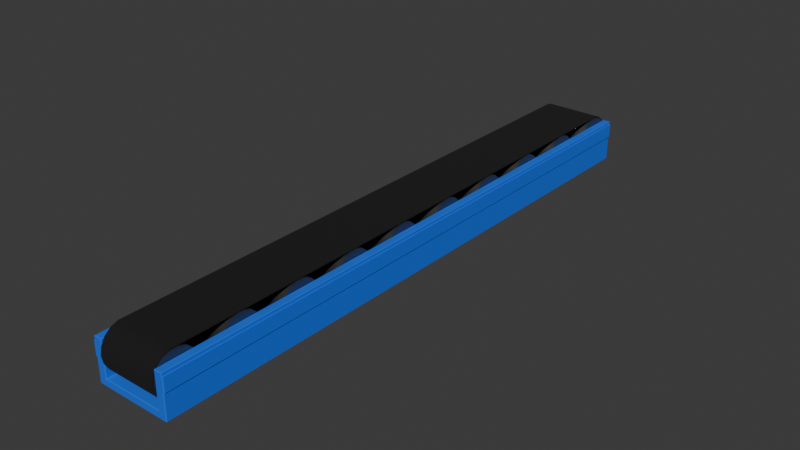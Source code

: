 # Source: conveyor1x8.blend  (saved by Blender 4.0.36; exported with 4.5.12 LTS)
import bpy
from mathutils import Matrix  # noqa: F401  (used for matrix-valued properties, if any)

bpy.ops.wm.read_factory_settings(use_empty=True)
scene = bpy.context.scene
scene.name = 'Scene'

# ---- collections
col_collection = bpy.data.collections.new('Collection'); scene.collection.children.link(col_collection)

# ---- materials (node trees are filled in below, after node groups)
mat_material_001 = bpy.data.materials.new('Material.001')
mat_material_001.use_transparent_shadow = False
mat_material_002 = bpy.data.materials.new('Material.002')
mat_material_002.use_transparent_shadow = False
mat_rubber = bpy.data.materials.new('rubber')
mat_rubber.use_transparent_shadow = False

# ---- node groups
ng_auto_smooth = bpy.data.node_groups.new('Auto Smooth', 'GeometryNodeTree')
_s = ng_auto_smooth.interface.new_socket(name='Geometry', in_out='OUTPUT', socket_type='NodeSocketGeometry')
_s = ng_auto_smooth.interface.new_socket(name='Geometry', in_out='INPUT', socket_type='NodeSocketGeometry')
_s = ng_auto_smooth.interface.new_socket(name='Angle', in_out='INPUT', socket_type='NodeSocketFloat')
_s.subtype = 'ANGLE'
_s.min_value = 0.0
_s.max_value = 3.142
ng_auto_smooth.is_modifier = True
_N = ng_auto_smooth.nodes; _L = ng_auto_smooth.links
n0 = _N.new('NodeGroupOutput'); n0.name = 'Group Output'; n0.location = (480, -100)
n1 = _N.new('NodeGroupInput'); n1.name = 'Group Input'; n1.location = (-420, -300)
n2 = _N.new('NodeGroupInput'); n2.name = 'Group Input.001'; n2.location = (-60, -100)
n3 = _N.new('GeometryNodeSetShadeSmooth'); n3.name = 'Set Shade Smooth'; n3.location = (120, -100)
n3.domain = 'EDGE'
n4 = _N.new('GeometryNodeSetShadeSmooth'); n4.name = 'Set Shade Smooth.001'; n4.location = (300, -100)
n5 = _N.new('GeometryNodeInputMeshEdgeAngle'); n5.name = 'Edge Angle'; n5.location = (-420, -220)
n6 = _N.new('GeometryNodeInputEdgeSmooth'); n6.name = 'Is Edge Smooth'; n6.location = (-60, -160)
n7 = _N.new('GeometryNodeInputShadeSmooth'); n7.name = 'Is Face Smooth'; n7.location = (-240, -340)
n8 = _N.new('FunctionNodeBooleanMath'); n8.name = 'Boolean Math'; n8.location = (-60, -220)
n9 = _N.new('FunctionNodeCompare'); n9.name = 'Compare'; n9.location = (-240, -180)
n9.operation = 'LESS_EQUAL'
_L.new(n5.outputs[0], n9.inputs[0])
_L.new(n4.outputs[0], n0.inputs[0])
_L.new(n1.outputs[1], n9.inputs[1])
_L.new(n9.outputs[0], n8.inputs[0])
_L.new(n7.outputs[0], n8.inputs[1])
_L.new(n2.outputs[0], n3.inputs[0])
_L.new(n6.outputs[0], n3.inputs[1])
_L.new(n3.outputs[0], n4.inputs[0])
_L.new(n8.outputs[0], n3.inputs[2])
n0.is_active_output = True

# ---- material node trees
mat_material_001.use_nodes = True; mat_material_001.node_tree.nodes.clear()
_N = mat_material_001.node_tree.nodes; _L = mat_material_001.node_tree.links
n0 = _N.new('ShaderNodeBsdfPrincipled'); n0.name = 'Principled BSDF'; n0.location = (10, 300)
n0.inputs[0].default_value = (0.004399, 0.1434, 0.8002, 1.0)
n0.inputs[2].default_value = 1.0
n0.inputs[3].default_value = 1.45
n1 = _N.new('ShaderNodeOutputMaterial'); n1.name = 'Material Output'; n1.location = (300, 300)
_L.new(n0.outputs[0], n1.inputs[0])
n1.is_active_output = True
mat_material_002.use_nodes = True; mat_material_002.node_tree.nodes.clear()
_N = mat_material_002.node_tree.nodes; _L = mat_material_002.node_tree.links
n0 = _N.new('ShaderNodeBsdfPrincipled'); n0.name = 'Principled BSDF'; n0.location = (10, 300)
n0.inputs[0].default_value = (0.2037, 0.2037, 0.2037, 1.0)
n0.inputs[1].default_value = 1.0
n0.inputs[3].default_value = 1.45
n1 = _N.new('ShaderNodeOutputMaterial'); n1.name = 'Material Output'; n1.location = (300, 300)
_L.new(n0.outputs[0], n1.inputs[0])
n1.is_active_output = True
mat_rubber.use_nodes = True; mat_rubber.node_tree.nodes.clear()
_N = mat_rubber.node_tree.nodes; _L = mat_rubber.node_tree.links
n0 = _N.new('ShaderNodeOutputMaterial'); n0.name = 'Material Output'; n0.location = (550, 287)
n1 = _N.new('ShaderNodeBsdfPrincipled'); n1.name = 'Principled BSDF'; n1.location = (10, 300)
n1.inputs[0].default_value = (0.006278, 0.006278, 0.006278, 1.0)
n1.inputs[2].default_value = 1.0
n1.inputs[3].default_value = 1.45
_L.new(n1.outputs[0], n0.inputs[0])
n0.is_active_output = True

# ---- world
world_world = bpy.data.worlds.new('World'); scene.world = world_world
world_world.use_nodes = True; world_world.node_tree.nodes.clear()
_N = world_world.node_tree.nodes; _L = world_world.node_tree.links
n0 = _N.new('ShaderNodeOutputWorld'); n0.name = 'World Output'; n0.location = (300, 300)
n1 = _N.new('ShaderNodeBackground'); n1.name = 'Background'; n1.location = (10, 300)
n1.inputs[0].default_value = (0.05088, 0.05088, 0.05088, 1.0)
_L.new(n1.outputs[0], n0.inputs[0])
n0.is_active_output = True
world_world.color = (0.05088, 0.05088, 0.05088)
world_world.use_sun_shadow = False
world_world.sun_shadow_jitter_overblur = 0.0

# ---- meshes
me_cube_001 = bpy.data.meshes.new('Cube.001')
me_cube_001.from_pydata([(-0.49, -1.0, -0.49), (-0.5, -0.99, -0.49), (-0.49, -0.99, -0.5), (-0.49, -1.0, 0.49), (-0.49, -0.99, 0.5), (-0.5, -0.99, 0.49), (-0.5, 6.99, -0.49), (-0.49, 7.0, -0.49), (-0.49, 6.99, -0.5), (-0.5, 6.99, 0.49), (-0.49, 6.99, 0.5), (-0.49, 7.0, 0.49), (0.49, -0.99, -0.5), (0.5, -0.99, -0.49), (0.49, -1.0, -0.49), (0.49, -1.0, 0.49), (0.5, -0.99, 0.49), (0.49, -0.99, 0.5), (0.49, 6.99, -0.5), (0.49, 7.0, -0.49), (0.5, 6.99, -0.49), (0.5, 6.99, 0.49), (0.49, 7.0, 0.49), (0.49, 6.99, 0.5), (-0.3823, 6.99, -0.3352), (-0.4023, 7.0, -0.3452), (-0.3923, 6.99, -0.3252), (-0.4023, 7.0, 0.49), (-0.4023, 6.99, 0.5), (-0.3923, 6.99, 0.49), (0.3923, 6.99, 0.49), (0.4023, 6.99, 0.5), (0.4023, 7.0, 0.49), (0.3923, 6.99, -0.3252), (0.4023, 7.0, -0.3452), (0.3823, 6.99, -0.3352), (-0.4023, -1.0, 0.49), (-0.3923, -0.99, 0.49), (-0.4023, -0.99, 0.5), (0.3923, -0.99, -0.3252), (0.3823, -0.99, -0.3352), (0.4023, -1.0, -0.3452), (0.4023, -1.0, 0.49), (0.4023, -0.99, 0.5), (0.3923, -0.99, 0.49), (-0.3823, -0.99, -0.3352), (-0.3923, -0.99, -0.3252), (-0.4023, -1.0, -0.3452), (0.5, -0.99, 0.0984), (0.5, -0.99, 0.4251), (0.49, -1.0, 0.4251), (0.49, -1.0, 0.0984), (0.49, 7.0, 0.0984), (0.49, 7.0, 0.4251), (0.5, 6.99, 0.4251), (0.5, 6.99, 0.0984), (0.514, -0.99, 0.0984), (0.514, -0.99, 0.4251), (0.504, -1.0, 0.4251), (0.504, -1.0, 0.0984), (0.504, 7.0, 0.0984), (0.504, 7.0, 0.4251), (0.514, 6.99, 0.4251), (0.514, 6.99, 0.0984), (-0.49, -1.0, 0.06901), (-0.49, -1.0, 0.3957), (-0.5, -0.99, 0.3957), (-0.5, -0.99, 0.06901), (-0.5, 6.99, 0.06901), (-0.5, 6.99, 0.3957), (-0.49, 7.0, 0.3957), (-0.49, 7.0, 0.06901), (-0.5047, -1.0, 0.06901), (-0.5047, -1.0, 0.3957), (-0.5147, -0.99, 0.3957), (-0.5147, -0.99, 0.06901), (-0.5147, 6.99, 0.06901), (-0.5147, 6.99, 0.3957), (-0.5047, 7.0, 0.3957), (-0.5047, 7.0, 0.06901)], [], [(8, 18, 12, 2), (54, 21, 16, 49), (17, 23, 31, 43), (66, 5, 9, 69), (10, 4, 38, 28), (22, 53, 52, 19, 7, 71, 70, 11, 27, 25, 34, 32), (40, 35, 24, 45), (33, 39, 44, 30), (37, 46, 26, 29), (0, 1, 2), (3, 4, 5), (6, 7, 8), (9, 10, 11), (12, 13, 14), (15, 16, 17), (18, 19, 20), (21, 22, 23), (24, 25, 26), (27, 28, 29), (30, 31, 32), (33, 34, 35), (36, 37, 38), (39, 40, 41), (42, 43, 44), (45, 46, 47), (65, 3, 5, 66), (1, 6, 8, 2), (4, 10, 9, 5), (2, 12, 14, 0), (49, 16, 15, 50), (7, 19, 18, 8), (53, 22, 21, 54), (32, 34, 33, 30), (10, 28, 27, 11), (22, 32, 31, 23), (24, 35, 34, 25), (16, 21, 23, 17), (35, 40, 39, 33), (17, 43, 42, 15), (40, 45, 47, 41), (30, 44, 43, 31), (3, 36, 38, 4), (28, 38, 37, 29), (69, 9, 11, 70), (36, 47, 46, 37), (25, 27, 29, 26), (41, 42, 44, 39), (26, 46, 45, 24), (12, 18, 20, 13), (3, 65, 64, 0, 14, 51, 50, 15, 42, 41, 47, 36), (19, 52, 55, 20), (53, 54, 62, 61), (13, 48, 51, 14), (49, 50, 58, 57), (20, 55, 48, 13), (54, 49, 57, 62), (60, 61, 62, 63), (56, 57, 58, 59), (63, 62, 57, 56), (52, 53, 61, 60), (50, 51, 59, 58), (48, 55, 63, 56), (51, 48, 56, 59), (55, 52, 60, 63), (6, 68, 71, 7), (64, 65, 73, 72), (0, 64, 67, 1), (68, 67, 75, 76), (1, 67, 68, 6), (70, 71, 79, 78), (76, 77, 78, 79), (72, 73, 74, 75), (75, 74, 77, 76), (67, 64, 72, 75), (71, 68, 76, 79), (66, 69, 77, 74), (65, 66, 74, 73), (69, 70, 78, 77)])
me_cube_001.polygons.foreach_set('use_smooth', [True] * 78)
_uv = me_cube_001.uv_layers.new(name='UVMap')
_uv.uv.foreach_set('vector', [0.1275, 0.5013, 0.3725, 0.5012, 0.3725, 0.7487, 0.1275, 0.7487, 0.6063, 0.5012, 0.6225, 0.5012, 0.6225, 0.7487, 0.6063, 0.7487, 0.6275, 0.7488, 0.6275, 0.5013, 0.6494, 0.5012, 0.6494, 0.7488, 0.5989, 0.00125, 0.6225, 0.00125, 0.6225, 0.2488, 0.5989, 0.2488, 0.8725, 0.5013, 0.8725, 0.7487, 0.8506, 0.7488, 0.8506, 0.5013, 0.6225, 0.4975, 0.6063, 0.4975, 0.5246, 0.4975, 0.3775, 0.4975, 0.3775, 0.2525, 0.5173, 0.2525, 0.5989, 0.2525, 0.6225, 0.2525, 0.6225, 0.2744, 0.4137, 0.2744, 0.4137, 0.4756, 0.6225, 0.4756, 0.3718, 0.723, 0.3718, 0.527, 0.1282, 0.527, 0.1282, 0.723, 0.3775, 0.527, 0.3775, 0.723, 0.5793, 0.723, 0.5793, 0.527, 0.5793, 0.02703, 0.3775, 0.02703, 0.3775, 0.223, 0.5793, 0.223, 0.3775, 0.0, 0.3775, 0.00125, 0.375, 0.00125, 0.8725, 0.75, 0.8725, 0.7487, 0.875, 0.7488, 0.3775, 0.2488, 0.3775, 0.25, 0.375, 0.2488, 0.875, 0.5013, 0.8725, 0.5013, 0.8725, 0.5, 0.3725, 0.7487, 0.375, 0.7488, 0.3725, 0.75, 0.6225, 0.7525, 0.6225, 0.75, 0.625, 0.7525, 0.3725, 0.5012, 0.3725, 0.5, 0.375, 0.5013, 0.6225, 0.5, 0.6225, 0.4975, 0.625, 0.4975, 0.4162, 0.2794, 0.4137, 0.2744, 0.4187, 0.2769, 0.8506, 0.5, 0.8506, 0.5013, 0.8481, 0.5013, 0.6519, 0.5013, 0.6494, 0.5012, 0.6494, 0.5, 0.4187, 0.4731, 0.4137, 0.4756, 0.4162, 0.4706, 0.6225, 0.9756, 0.6225, 0.9731, 0.625, 0.9756, 0.4187, 0.7769, 0.4162, 0.7794, 0.4137, 0.7744, 0.6225, 0.7744, 0.625, 0.7744, 0.6225, 0.7769, 0.4162, 0.9706, 0.4187, 0.9731, 0.4137, 0.9756, 0.5989, 0.0, 0.6225, 0.0, 0.6225, 0.00125, 0.5989, 0.00125, 0.125, 0.7488, 0.125, 0.5013, 0.1275, 0.5013, 0.1275, 0.7487, 0.8725, 0.7487, 0.8725, 0.5013, 0.875, 0.5013, 0.875, 0.7488, 0.1275, 0.7487, 0.3725, 0.7487, 0.3725, 0.75, 0.1275, 0.75, 0.6063, 0.7487, 0.6225, 0.7487, 0.6225, 0.7525, 0.6063, 0.7525, 0.1275, 0.5, 0.3725, 0.5, 0.3725, 0.5012, 0.1275, 0.5013, 0.6063, 0.4975, 0.6225, 0.4975, 0.6225, 0.5012, 0.6063, 0.5012, 0.6225, 0.4756, 0.4137, 0.4756, 0.4187, 0.4731, 0.6225, 0.4731, 0.8725, 0.5013, 0.8506, 0.5013, 0.8506, 0.5, 0.8725, 0.5, 0.6225, 0.4975, 0.6225, 0.4756, 0.625, 0.4756, 0.625, 0.4975, 0.4162, 0.2794, 0.4162, 0.4706, 0.4137, 0.4756, 0.4137, 0.2744, 0.6225, 0.7487, 0.6225, 0.5012, 0.6275, 0.5013, 0.6275, 0.7488, 0.3718, 0.527, 0.3718, 0.723, 0.3775, 0.723, 0.3775, 0.527, 0.625, 0.7525, 0.625, 0.7744, 0.6225, 0.7744, 0.6225, 0.7525, 0.4162, 0.7794, 0.4162, 0.9706, 0.4137, 0.9756, 0.4137, 0.7744, 0.6519, 0.5013, 0.6519, 0.7488, 0.6494, 0.7488, 0.6494, 0.5012, 0.8725, 0.75, 0.8506, 0.75, 0.8506, 0.7488, 0.8725, 0.7487, 0.8506, 0.5013, 0.8506, 0.7488, 0.8481, 0.7488, 0.8481, 0.5013, 0.5989, 0.2488, 0.6225, 0.2488, 0.6225, 0.2525, 0.5989, 0.2525, 0.6225, 0.9756, 0.4137, 0.9756, 0.4187, 0.9731, 0.6225, 0.9731, 0.4137, 0.2744, 0.6225, 0.2744, 0.6225, 0.2769, 0.4187, 0.2769, 0.4137, 0.7744, 0.6225, 0.7744, 0.6225, 0.7769, 0.4187, 0.7769, 0.3775, 0.223, 0.3775, 0.02703, 0.375, 0.02703, 0.375, 0.223, 0.3725, 0.7487, 0.3725, 0.5012, 0.3775, 0.5013, 0.3775, 0.7487, 0.6225, 0.9975, 0.5989, 0.9975, 0.5173, 0.9975, 0.3775, 0.9975, 0.3775, 0.7525, 0.5246, 0.7525, 0.6063, 0.7525, 0.6225, 0.7525, 0.6225, 0.7744, 0.4137, 0.7744, 0.4137, 0.9756, 0.6225, 0.9756, 0.3775, 0.4975, 0.5246, 0.4975, 0.5246, 0.5012, 0.3775, 0.5013, 0.6063, 0.4975, 0.6063, 0.5012, 0.6063, 0.5012, 0.6063, 0.4975, 0.3775, 0.7487, 0.5246, 0.7487, 0.5246, 0.7525, 0.3775, 0.7525, 0.6063, 0.7487, 0.6063, 0.7525, 0.6063, 0.7525, 0.6063, 0.7487, 0.3775, 0.5013, 0.5246, 0.5012, 0.5246, 0.7487, 0.3775, 0.7487, 0.6063, 0.5012, 0.6063, 0.7487, 0.6063, 0.7487, 0.6063, 0.5012, 0.5246, 0.4975, 0.6063, 0.4975, 0.6063, 0.5012, 0.5246, 0.5012, 0.5246, 0.7487, 0.6063, 0.7487, 0.6063, 0.7525, 0.5246, 0.7525, 0.5246, 0.5012, 0.6063, 0.5012, 0.6063, 0.7487, 0.5246, 0.7487, 0.5246, 0.4975, 0.6063, 0.4975, 0.6063, 0.4975, 0.5246, 0.4975, 0.6063, 0.7525, 0.5246, 0.7525, 0.5246, 0.7525, 0.6063, 0.7525, 0.5246, 0.7487, 0.5246, 0.5012, 0.5246, 0.5012, 0.5246, 0.7487, 0.5246, 0.7525, 0.5246, 0.7487, 0.5246, 0.7487, 0.5246, 0.7525, 0.5246, 0.5012, 0.5246, 0.4975, 0.5246, 0.4975, 0.5246, 0.5012, 0.3775, 0.2488, 0.5173, 0.2488, 0.5173, 0.2525, 0.3775, 0.2525, 0.5173, 0.9975, 0.5989, 0.9975, 0.5989, 0.9975, 0.5173, 0.9975, 0.3775, 0.0, 0.5173, 0.0, 0.5173, 0.00125, 0.3775, 0.00125, 0.5173, 0.2488, 0.5173, 0.00125, 0.5173, 0.00125, 0.5173, 0.2488, 0.3775, 0.00125, 0.5173, 0.00125, 0.5173, 0.2488, 0.3775, 0.2488, 0.5989, 0.2525, 0.5173, 0.2525, 0.5173, 0.2525, 0.5989, 0.2525, 0.5173, 0.2488, 0.5989, 0.2488, 0.5989, 0.2525, 0.5173, 0.2525, 0.5173, 0.0, 0.5989, 0.0, 0.5989, 0.00125, 0.5173, 0.00125, 0.5173, 0.00125, 0.5989, 0.00125, 0.5989, 0.2488, 0.5173, 0.2488, 0.5173, 0.00125, 0.5173, 0.0, 0.5173, 0.0, 0.5173, 0.00125, 0.5173, 0.2525, 0.5173, 0.2488, 0.5173, 0.2488, 0.5173, 0.2525, 0.5989, 0.00125, 0.5989, 0.2488, 0.5989, 0.2488, 0.5989, 0.00125, 0.5989, 0.0, 0.5989, 0.00125, 0.5989, 0.00125, 0.5989, 0.0, 0.5989, 0.2488, 0.5989, 0.2525, 0.5989, 0.2525, 0.5989, 0.2488])
me_cube_001.materials.append(mat_material_001)
me_cube_001.update()
me_cylinder = bpy.data.meshes.new('Cylinder')
me_cylinder.from_pydata([(0.0, 1.0, -1.0), (0.0, 1.0, 1.0), (0.342, 0.9397, -1.0), (0.342, 0.9397, 1.0), (0.6428, 0.766, -1.0), (0.6428, 0.766, 1.0), (0.866, 0.5, -1.0), (0.866, 0.5, 1.0), (0.9848, 0.1736, -1.0), (0.9848, 0.1736, 1.0), (0.9848, -0.1736, -1.0), (0.9848, -0.1736, 1.0), (0.866, -0.5, -1.0), (0.866, -0.5, 1.0), (0.6428, -0.766, -1.0), (0.6428, -0.766, 1.0), (0.342, -0.9397, -1.0), (0.342, -0.9397, 1.0), (0.0, -1.0, -1.0), (0.0, -1.0, 1.0), (-0.342, -0.9397, -1.0), (-0.342, -0.9397, 1.0), (-0.6428, -0.766, -1.0), (-0.6428, -0.766, 1.0), (-0.866, -0.5, -1.0), (-0.866, -0.5, 1.0), (-0.9848, -0.1736, -1.0), (-0.9848, -0.1736, 1.0), (-0.9848, 0.1736, -1.0), (-0.9848, 0.1736, 1.0), (-0.866, 0.5, -1.0), (-0.866, 0.5, 1.0), (-0.6428, 0.766, -1.0), (-0.6428, 0.766, 1.0), (-0.342, 0.9397, -1.0), (-0.342, 0.9397, 1.0)], [], [(0, 1, 3, 2), (2, 3, 5, 4), (4, 5, 7, 6), (6, 7, 9, 8), (8, 9, 11, 10), (10, 11, 13, 12), (12, 13, 15, 14), (14, 15, 17, 16), (16, 17, 19, 18), (18, 19, 21, 20), (20, 21, 23, 22), (22, 23, 25, 24), (24, 25, 27, 26), (26, 27, 29, 28), (28, 29, 31, 30), (30, 31, 33, 32), (3, 1, 35, 33, 31, 29, 27, 25, 23, 21, 19, 17, 15, 13, 11, 9, 7, 5), (32, 33, 35, 34), (34, 35, 1, 0), (0, 2, 4, 6, 8, 10, 12, 14, 16, 18, 20, 22, 24, 26, 28, 30, 32, 34)])
me_cylinder.polygons.foreach_set('use_smooth', [True] * 20)
_uv = me_cylinder.uv_layers.new(name='UVMap')
_uv.uv.foreach_set('vector', [1.0, 0.5, 1.0, 1.0, 0.9444, 1.0, 0.9444, 0.5, 0.9444, 0.5, 0.9444, 1.0, 0.8889, 1.0, 0.8889, 0.5, 0.8889, 0.5, 0.8889, 1.0, 0.8333, 1.0, 0.8333, 0.5, 0.8333, 0.5, 0.8333, 1.0, 0.7778, 1.0, 0.7778, 0.5, 0.7778, 0.5, 0.7778, 1.0, 0.7222, 1.0, 0.7222, 0.5, 0.7222, 0.5, 0.7222, 1.0, 0.6667, 1.0, 0.6667, 0.5, 0.6667, 0.5, 0.6667, 1.0, 0.6111, 1.0, 0.6111, 0.5, 0.6111, 0.5, 0.6111, 1.0, 0.5556, 1.0, 0.5556, 0.5, 0.5556, 0.5, 0.5556, 1.0, 0.5, 1.0, 0.5, 0.5, 0.5, 0.5, 0.5, 1.0, 0.4444, 1.0, 0.4444, 0.5, 0.4444, 0.5, 0.4444, 1.0, 0.3889, 1.0, 0.3889, 0.5, 0.3889, 0.5, 0.3889, 1.0, 0.3333, 1.0, 0.3333, 0.5, 0.3333, 0.5, 0.3333, 1.0, 0.2778, 1.0, 0.2778, 0.5, 0.2778, 0.5, 0.2778, 1.0, 0.2222, 1.0, 0.2222, 0.5, 0.2222, 0.5, 0.2222, 1.0, 0.1667, 1.0, 0.1667, 0.5, 0.1667, 0.5, 0.1667, 1.0, 0.1111, 1.0, 0.1111, 0.5, 0.3321, 0.4755, 0.25, 0.49, 0.1679, 0.4755, 0.09573, 0.4339, 0.04215, 0.37, 0.01365, 0.2917, 0.01365, 0.2083, 0.04215, 0.13, 0.09573, 0.06615, 0.1679, 0.02447, 0.25, 0.01, 0.3321, 0.02447, 0.4043, 0.06615, 0.4578, 0.13, 0.4864, 0.2083, 0.4864, 0.2917, 0.4578, 0.37, 0.4043, 0.4339, 0.1111, 0.5, 0.1111, 1.0, 0.05556, 1.0, 0.05556, 0.5, 0.05556, 0.5, 0.05556, 1.0, -1.863e-07, 1.0, -1.863e-07, 0.5, 0.75, 0.49, 0.8321, 0.4755, 0.9043, 0.4339, 0.9578, 0.37, 0.9864, 0.2917, 0.9864, 0.2083, 0.9578, 0.13, 0.9043, 0.06615, 0.8321, 0.02447, 0.75, 0.01, 0.6679, 0.02447, 0.5957, 0.06615, 0.5422, 0.13, 0.5136, 0.2083, 0.5136, 0.2917, 0.5422, 0.37, 0.5957, 0.4339, 0.6679, 0.4755])
me_cylinder.materials.append(mat_material_002)
me_cylinder.update()
me_cylinder_003 = bpy.data.meshes.new('Cylinder.003')
me_cylinder_003.from_pydata([(0.4662, -1.701, -0.734), (0.4662, -1.701, 0.734), (0.4662, -1.956, -0.734), (0.4662, -1.956, 0.734), (0.379, -2.196, -0.734), (0.379, -2.196, 0.734), (0.2152, -2.391, -0.734), (0.2152, -2.391, 0.734), (-0.005615, -2.518, -0.734), (-0.005615, -2.518, 0.734), (-0.2567, -2.563, -0.734), (-0.2567, -2.563, 0.734), (-0.5077, -2.518, -0.734), (-0.5077, -2.518, 0.734), (-0.7285, -2.391, -0.734), (-0.7285, -2.391, 0.734), (-0.8924, -2.196, -0.734), (-0.8924, -2.196, 0.734), (-0.9796, -1.956, -0.734), (-0.9796, -1.956, 0.734), (-0.9796, -1.701, -0.734), (-0.9796, -1.701, 0.734), (0.4662, 16.68, -0.734), (0.4662, 16.68, 0.734), (0.4662, 16.93, -0.734), (0.4662, 16.93, 0.734), (0.379, 17.17, -0.734), (0.379, 17.17, 0.734), (0.2152, 17.37, -0.734), (0.2152, 17.37, 0.734), (-0.005615, 17.5, -0.734), (-0.005615, 17.5, 0.734), (-0.2567, 17.54, -0.734), (-0.2567, 17.54, 0.734), (-0.5077, 17.5, -0.734), (-0.5077, 17.5, 0.734), (-0.7285, 17.37, -0.734), (-0.7285, 17.37, 0.734), (-0.8924, 17.17, -0.734), (-0.8924, 17.17, 0.734), (-0.9796, 16.93, -0.734), (-0.9796, 16.93, 0.734), (-0.9796, 16.68, -0.734), (-0.9796, 16.68, 0.734), (0.4262, -1.701, -0.734), (0.4262, -1.701, 0.734), (0.4268, -1.949, -0.734), (0.4268, -1.949, 0.734), (0.3444, -2.176, -0.734), (0.3444, -2.176, 0.734), (0.1895, -2.36, -0.734), (0.1895, -2.36, 0.734), (-0.0193, -2.481, -0.734), (-0.0193, -2.481, 0.734), (-0.2567, -2.523, -0.734), (-0.2567, -2.523, 0.734), (-0.4941, -2.481, -0.734), (-0.4941, -2.481, 0.734), (-0.7028, -2.36, -0.734), (-0.7028, -2.36, 0.734), (-0.8577, -2.176, -0.734), (-0.8577, -2.176, 0.734), (-0.9402, -1.949, -0.734), (-0.9402, -1.949, 0.734), (-0.9396, -1.701, -0.734), (-0.9396, -1.701, 0.734), (0.4262, 16.68, -0.734), (0.4262, 16.68, 0.734), (0.4268, 16.93, -0.734), (0.4268, 16.93, 0.734), (0.3444, 17.15, -0.734), (0.3444, 17.15, 0.734), (0.1895, 17.34, -0.734), (0.1895, 17.34, 0.734), (-0.0193, 17.46, -0.734), (-0.0193, 17.46, 0.734), (-0.2567, 17.5, -0.734), (-0.2567, 17.5, 0.734), (-0.4941, 17.46, -0.734), (-0.4941, 17.46, 0.734), (-0.7028, 17.34, -0.734), (-0.7028, 17.34, 0.734), (-0.8577, 17.15, -0.734), (-0.8577, 17.15, 0.734), (-0.9402, 16.93, -0.734), (-0.9402, 16.93, 0.734), (-0.9396, 16.68, -0.734), (-0.9396, 16.68, 0.734)], [], [(0, 1, 3, 2), (2, 3, 5, 4), (4, 5, 7, 6), (6, 7, 9, 8), (8, 9, 11, 10), (10, 11, 13, 12), (12, 13, 15, 14), (14, 15, 17, 16), (16, 17, 19, 18), (18, 19, 21, 20), (22, 24, 25, 23), (24, 26, 27, 25), (26, 28, 29, 27), (28, 30, 31, 29), (30, 32, 33, 31), (32, 34, 35, 33), (34, 36, 37, 35), (36, 38, 39, 37), (38, 40, 41, 39), (40, 42, 43, 41), (20, 21, 43, 42), (0, 22, 23, 1), (44, 46, 47, 45), (46, 48, 49, 47), (48, 50, 51, 49), (50, 52, 53, 51), (52, 54, 55, 53), (54, 56, 57, 55), (56, 58, 59, 57), (58, 60, 61, 59), (60, 62, 63, 61), (62, 64, 65, 63), (66, 67, 69, 68), (68, 69, 71, 70), (70, 71, 73, 72), (72, 73, 75, 74), (74, 75, 77, 76), (76, 77, 79, 78), (78, 79, 81, 80), (80, 81, 83, 82), (82, 83, 85, 84), (84, 85, 87, 86), (64, 86, 87, 65), (44, 45, 67, 66), (0, 2, 46, 44), (3, 1, 45, 47), (2, 4, 48, 46), (5, 3, 47, 49), (4, 6, 50, 48), (7, 5, 49, 51), (6, 8, 52, 50), (9, 7, 51, 53), (8, 10, 54, 52), (11, 9, 53, 55), (10, 12, 56, 54), (13, 11, 55, 57), (12, 14, 58, 56), (15, 13, 57, 59), (14, 16, 60, 58), (17, 15, 59, 61), (16, 18, 62, 60), (19, 17, 61, 63), (18, 20, 64, 62), (21, 19, 63, 65), (24, 22, 66, 68), (23, 25, 69, 67), (26, 24, 68, 70), (25, 27, 71, 69), (28, 26, 70, 72), (27, 29, 73, 71), (30, 28, 72, 74), (29, 31, 75, 73), (32, 30, 74, 76), (31, 33, 77, 75), (34, 32, 76, 78), (33, 35, 79, 77), (36, 34, 78, 80), (35, 37, 81, 79), (38, 36, 80, 82), (37, 39, 83, 81), (40, 38, 82, 84), (39, 41, 85, 83), (42, 40, 84, 86), (41, 43, 87, 85), (43, 21, 65, 87), (20, 42, 86, 64), (1, 23, 67, 45), (22, 0, 44, 66)])
me_cylinder_003.polygons.foreach_set('use_smooth', [True] * 88)
_uv = me_cylinder_003.uv_layers.new(name='UVMap')
_uv.uv.foreach_set('vector', [0.7778, 0.5, 0.7778, 1.0, 0.7222, 1.0, 0.7222, 0.5, 0.7222, 0.5, 0.7222, 1.0, 0.6667, 1.0, 0.6667, 0.5, 0.6667, 0.5, 0.6667, 1.0, 0.6111, 1.0, 0.6111, 0.5, 0.6111, 0.5, 0.6111, 1.0, 0.5556, 1.0, 0.5556, 0.5, 0.5556, 0.5, 0.5556, 1.0, 0.5, 1.0, 0.5, 0.5, 0.5, 0.5, 0.5, 1.0, 0.4444, 1.0, 0.4444, 0.5, 0.4444, 0.5, 0.4444, 1.0, 0.3889, 1.0, 0.3889, 0.5, 0.3889, 0.5, 0.3889, 1.0, 0.3333, 1.0, 0.3333, 0.5, 0.3333, 0.5, 0.3333, 1.0, 0.2778, 1.0, 0.2778, 0.5, 0.2778, 0.5, 0.2778, 1.0, 0.2222, 1.0, 0.2222, 0.5, 0.7778, 0.5, 0.7222, 0.5, 0.7222, 1.0, 0.7778, 1.0, 0.7222, 0.5, 0.6667, 0.5, 0.6667, 1.0, 0.7222, 1.0, 0.6667, 0.5, 0.6111, 0.5, 0.6111, 1.0, 0.6667, 1.0, 0.6111, 0.5, 0.5556, 0.5, 0.5556, 1.0, 0.6111, 1.0, 0.5556, 0.5, 0.5, 0.5, 0.5, 1.0, 0.5556, 1.0, 0.5, 0.5, 0.4444, 0.5, 0.4444, 1.0, 0.5, 1.0, 0.4444, 0.5, 0.3889, 0.5, 0.3889, 1.0, 0.4444, 1.0, 0.3889, 0.5, 0.3333, 0.5, 0.3333, 1.0, 0.3889, 1.0, 0.3333, 0.5, 0.2778, 0.5, 0.2778, 1.0, 0.3333, 1.0, 0.2778, 0.5, 0.2222, 0.5, 0.2222, 1.0, 0.2778, 1.0, 0.2222, 0.5, 0.2222, 1.0, 0.2222, 1.0, 0.2222, 0.5, 0.7778, 0.5, 0.7778, 0.5, 0.7778, 1.0, 0.7778, 1.0, 0.7778, 0.5, 0.7222, 0.5, 0.7222, 1.0, 0.7778, 1.0, 0.7222, 0.5, 0.6667, 0.5, 0.6667, 1.0, 0.7222, 1.0, 0.6667, 0.5, 0.6111, 0.5, 0.6111, 1.0, 0.6667, 1.0, 0.6111, 0.5, 0.5556, 0.5, 0.5556, 1.0, 0.6111, 1.0, 0.5556, 0.5, 0.5, 0.5, 0.5, 1.0, 0.5556, 1.0, 0.5, 0.5, 0.4444, 0.5, 0.4444, 1.0, 0.5, 1.0, 0.4444, 0.5, 0.3889, 0.5, 0.3889, 1.0, 0.4444, 1.0, 0.3889, 0.5, 0.3333, 0.5, 0.3333, 1.0, 0.3889, 1.0, 0.3333, 0.5, 0.2778, 0.5, 0.2778, 1.0, 0.3333, 1.0, 0.2778, 0.5, 0.2222, 0.5, 0.2222, 1.0, 0.2778, 1.0, 0.7778, 0.5, 0.7778, 1.0, 0.7222, 1.0, 0.7222, 0.5, 0.7222, 0.5, 0.7222, 1.0, 0.6667, 1.0, 0.6667, 0.5, 0.6667, 0.5, 0.6667, 1.0, 0.6111, 1.0, 0.6111, 0.5, 0.6111, 0.5, 0.6111, 1.0, 0.5556, 1.0, 0.5556, 0.5, 0.5556, 0.5, 0.5556, 1.0, 0.5, 1.0, 0.5, 0.5, 0.5, 0.5, 0.5, 1.0, 0.4444, 1.0, 0.4444, 0.5, 0.4444, 0.5, 0.4444, 1.0, 0.3889, 1.0, 0.3889, 0.5, 0.3889, 0.5, 0.3889, 1.0, 0.3333, 1.0, 0.3333, 0.5, 0.3333, 0.5, 0.3333, 1.0, 0.2778, 1.0, 0.2778, 0.5, 0.2778, 0.5, 0.2778, 1.0, 0.2222, 1.0, 0.2222, 0.5, 0.2222, 0.5, 0.2222, 0.5, 0.2222, 1.0, 0.2222, 1.0, 0.7778, 0.5, 0.7778, 1.0, 0.7778, 1.0, 0.7778, 0.5, 0.7778, 0.5, 0.7222, 0.5, 0.7222, 0.5, 0.7778, 0.5, 0.7222, 1.0, 0.7778, 1.0, 0.7778, 1.0, 0.7222, 1.0, 0.7222, 0.5, 0.6667, 0.5, 0.6667, 0.5, 0.7222, 0.5, 0.6667, 1.0, 0.7222, 1.0, 0.7222, 1.0, 0.6667, 1.0, 0.6667, 0.5, 0.6111, 0.5, 0.6111, 0.5, 0.6667, 0.5, 0.6111, 1.0, 0.6667, 1.0, 0.6667, 1.0, 0.6111, 1.0, 0.6111, 0.5, 0.5556, 0.5, 0.5556, 0.5, 0.6111, 0.5, 0.5556, 1.0, 0.6111, 1.0, 0.6111, 1.0, 0.5556, 1.0, 0.5556, 0.5, 0.5, 0.5, 0.5, 0.5, 0.5556, 0.5, 0.5, 1.0, 0.5556, 1.0, 0.5556, 1.0, 0.5, 1.0, 0.5, 0.5, 0.4444, 0.5, 0.4444, 0.5, 0.5, 0.5, 0.4444, 1.0, 0.5, 1.0, 0.5, 1.0, 0.4444, 1.0, 0.4444, 0.5, 0.3889, 0.5, 0.3889, 0.5, 0.4444, 0.5, 0.3889, 1.0, 0.4444, 1.0, 0.4444, 1.0, 0.3889, 1.0, 0.3889, 0.5, 0.3333, 0.5, 0.3333, 0.5, 0.3889, 0.5, 0.3333, 1.0, 0.3889, 1.0, 0.3889, 1.0, 0.3333, 1.0, 0.3333, 0.5, 0.2778, 0.5, 0.2778, 0.5, 0.3333, 0.5, 0.2778, 1.0, 0.3333, 1.0, 0.3333, 1.0, 0.2778, 1.0, 0.2778, 0.5, 0.2222, 0.5, 0.2222, 0.5, 0.2778, 0.5, 0.2222, 1.0, 0.2778, 1.0, 0.2778, 1.0, 0.2222, 1.0, 0.7222, 0.5, 0.7778, 0.5, 0.7778, 0.5, 0.7222, 0.5, 0.7778, 1.0, 0.7222, 1.0, 0.7222, 1.0, 0.7778, 1.0, 0.6667, 0.5, 0.7222, 0.5, 0.7222, 0.5, 0.6667, 0.5, 0.7222, 1.0, 0.6667, 1.0, 0.6667, 1.0, 0.7222, 1.0, 0.6111, 0.5, 0.6667, 0.5, 0.6667, 0.5, 0.6111, 0.5, 0.6667, 1.0, 0.6111, 1.0, 0.6111, 1.0, 0.6667, 1.0, 0.5556, 0.5, 0.6111, 0.5, 0.6111, 0.5, 0.5556, 0.5, 0.6111, 1.0, 0.5556, 1.0, 0.5556, 1.0, 0.6111, 1.0, 0.5, 0.5, 0.5556, 0.5, 0.5556, 0.5, 0.5, 0.5, 0.5556, 1.0, 0.5, 1.0, 0.5, 1.0, 0.5556, 1.0, 0.4444, 0.5, 0.5, 0.5, 0.5, 0.5, 0.4444, 0.5, 0.5, 1.0, 0.4444, 1.0, 0.4444, 1.0, 0.5, 1.0, 0.3889, 0.5, 0.4444, 0.5, 0.4444, 0.5, 0.3889, 0.5, 0.4444, 1.0, 0.3889, 1.0, 0.3889, 1.0, 0.4444, 1.0, 0.3333, 0.5, 0.3889, 0.5, 0.3889, 0.5, 0.3333, 0.5, 0.3889, 1.0, 0.3333, 1.0, 0.3333, 1.0, 0.3889, 1.0, 0.2778, 0.5, 0.3333, 0.5, 0.3333, 0.5, 0.2778, 0.5, 0.3333, 1.0, 0.2778, 1.0, 0.2778, 1.0, 0.3333, 1.0, 0.2222, 0.5, 0.2778, 0.5, 0.2778, 0.5, 0.2222, 0.5, 0.2778, 1.0, 0.2222, 1.0, 0.2222, 1.0, 0.2778, 1.0, 0.2222, 1.0, 0.2222, 1.0, 0.2222, 1.0, 0.2222, 1.0, 0.2222, 0.5, 0.2222, 0.5, 0.2222, 0.5, 0.2222, 0.5, 0.7778, 1.0, 0.7778, 1.0, 0.7778, 1.0, 0.7778, 1.0, 0.7778, 0.5, 0.7778, 0.5, 0.7778, 0.5, 0.7778, 0.5])
me_cylinder_003.materials.append(mat_rubber)
me_cylinder_003.update()

# ---- objects
ob_case = bpy.data.objects.new('case', me_cube_001)
ob_roller = bpy.data.objects.new('roller', me_cylinder)
ob_belt = bpy.data.objects.new('belt', me_cylinder_003)

# ---- transforms, parenting, visibility, modifiers, constraints
ob_case.location = (0.0, 0.0, 0.0)
ob_case.scale = (1.0, 1.0, 0.5568)
_m = ob_case.modifiers.new('Auto Smooth', 'NODES')
_m.node_group = ng_auto_smooth
_gi = [s.identifier for s in ng_auto_smooth.interface.items_tree if s.item_type == 'SOCKET' and s.in_out == 'INPUT']
_m[_gi[1]] = 0.5236  # Angle
ob_roller.location = (0.0, -0.7359, 0.1)
ob_roller.rotation_euler = (-0.0, 1.571, 0.0)
ob_roller.scale = (0.2767, 0.2767, 0.3928)
_m = ob_roller.modifiers.new('Array', 'ARRAY')
_m.count = 10
_m.relative_offset_displace = (0.0, 1.5, 0.0)
_m = ob_roller.modifiers.new('Auto Smooth', 'NODES')
_m.node_group = ng_auto_smooth
_gi = [s.identifier for s in ng_auto_smooth.interface.items_tree if s.item_type == 'SOCKET' and s.in_out == 'INPUT']
_m[_gi[1]] = 0.5236  # Angle
ob_belt.location = (-8.882e-16, -1.192e-07, 7.451e-09)
ob_belt.rotation_euler = (-0.0, 1.571, 0.0)
ob_belt.scale = (0.4008, 0.4008, 0.525)
_m = ob_belt.modifiers.new('Auto Smooth', 'NODES')
_m.node_group = ng_auto_smooth
_gi = [s.identifier for s in ng_auto_smooth.interface.items_tree if s.item_type == 'SOCKET' and s.in_out == 'INPUT']
_m[_gi[1]] = 0.5236  # Angle

# ---- collection membership
col_collection.objects.link(ob_case)
col_collection.objects.link(ob_roller)
col_collection.objects.link(ob_belt)

# ---- scene / render settings (as saved in the file)
scene.frame_start = 1; scene.frame_end = 250; scene.frame_set(1)
scene.render.engine = 'BLENDER_EEVEE_NEXT'
scene.cycles.sampling_pattern = 'TABULATED_SOBOL'
bpy.context.view_layer.update()

# ---- added for rendering (the .blend has no active camera and no usable light): camera, sun
cam_auto = bpy.data.cameras.new('AutoCamera')
cam_auto.lens = 50.0
cam_auto.sensor_width = 36.0
cam_auto.clip_end = 1000.0
ob_auto_camera = bpy.data.objects.new('AutoCamera', cam_auto)
scene.collection.objects.link(ob_auto_camera)
ob_auto_camera.location = (7.53997, -6.0471, 6.08934)
ob_auto_camera.rotation_euler = (1.09748, -7.21219e-08, 0.694738)
scene.camera = ob_auto_camera
light_auto_sun = bpy.data.lights.new('AutoSun', 'SUN')
light_auto_sun.energy = 3.0
light_auto_sun.angle = 0.0523599
ob_auto_sun = bpy.data.objects.new('AutoSun', light_auto_sun)
scene.collection.objects.link(ob_auto_sun)
ob_auto_sun.rotation_euler = (0.872665, 0.174533, 0.523599)
bpy.context.view_layer.update()
